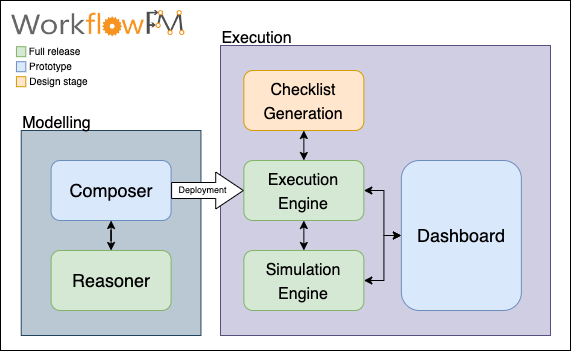

The diagram above was exported from draw.io. Its source (the exported page's mxGraphModel, read from the mxfile embedded in the PNG):
<mxGraphModel dx="2038" dy="641" grid="1" gridSize="10" guides="1" tooltips="1" connect="1" arrows="1" fold="1" page="1" pageScale="1" pageWidth="850" pageHeight="1100" math="0" shadow="0">
  <root>
    <mxCell id="0" />
    <mxCell id="1" parent="0" />
    <mxCell id="2" value="" style="rounded=0;whiteSpace=wrap;html=1;fontSize=20;" vertex="1" parent="1">
      <mxGeometry x="-780" y="720" width="570" height="350" as="geometry" />
    </mxCell>
    <mxCell id="3" value="" style="rounded=0;whiteSpace=wrap;html=1;fontSize=20;fillColor=#d0cee2;strokeColor=#56517e;" vertex="1" parent="1">
      <mxGeometry x="-560" y="765" width="330" height="290" as="geometry" />
    </mxCell>
    <mxCell id="4" value="" style="rounded=0;whiteSpace=wrap;html=1;fontSize=20;fillColor=#bac8d3;strokeColor=#23445d;" vertex="1" parent="1">
      <mxGeometry x="-759.27" y="850" width="179.72" height="205" as="geometry" />
    </mxCell>
    <mxCell id="5" value="&lt;font style=&quot;font-size: 18px;&quot;&gt;Composer&lt;/font&gt;" style="rounded=1;whiteSpace=wrap;html=1;fontSize=20;fillColor=#dae8fc;strokeColor=#6c8ebf;" vertex="1" parent="1">
      <mxGeometry x="-729.41" y="880" width="120" height="60" as="geometry" />
    </mxCell>
    <mxCell id="6" style="edgeStyle=orthogonalEdgeStyle;rounded=0;orthogonalLoop=1;jettySize=auto;html=1;fontSize=20;startArrow=classic;startFill=1;" edge="1" source="7" target="5" parent="1">
      <mxGeometry relative="1" as="geometry" />
    </mxCell>
    <mxCell id="7" value="&lt;font style=&quot;font-size: 18px;&quot;&gt;Reasoner&lt;/font&gt;" style="rounded=1;whiteSpace=wrap;html=1;fontSize=20;fillColor=#d5e8d4;strokeColor=#82b366;" vertex="1" parent="1">
      <mxGeometry x="-729.41" y="970" width="120" height="60" as="geometry" />
    </mxCell>
    <mxCell id="8" style="edgeStyle=orthogonalEdgeStyle;rounded=0;orthogonalLoop=1;jettySize=auto;html=1;exitX=1;exitY=0.5;exitDx=0;exitDy=0;entryX=0;entryY=0.5;entryDx=0;entryDy=0;fontSize=20;startArrow=classic;startFill=1;" edge="1" source="10" target="15" parent="1">
      <mxGeometry relative="1" as="geometry" />
    </mxCell>
    <mxCell id="9" style="edgeStyle=orthogonalEdgeStyle;rounded=0;orthogonalLoop=1;jettySize=auto;html=1;exitX=0.5;exitY=1;exitDx=0;exitDy=0;entryX=0.5;entryY=0;entryDx=0;entryDy=0;fontSize=20;startArrow=classic;startFill=1;" edge="1" source="10" target="12" parent="1">
      <mxGeometry relative="1" as="geometry" />
    </mxCell>
    <mxCell id="10" value="&lt;font style=&quot;font-size: 16px;&quot;&gt;Execution Engine&lt;/font&gt;" style="rounded=1;whiteSpace=wrap;html=1;fontSize=20;fillColor=#d5e8d4;strokeColor=#82b366;" vertex="1" parent="1">
      <mxGeometry x="-536.64" y="880" width="120" height="60" as="geometry" />
    </mxCell>
    <mxCell id="11" style="edgeStyle=orthogonalEdgeStyle;rounded=0;orthogonalLoop=1;jettySize=auto;html=1;entryX=0;entryY=0.5;entryDx=0;entryDy=0;fontSize=20;startArrow=classic;startFill=1;" edge="1" source="12" target="15" parent="1">
      <mxGeometry relative="1" as="geometry" />
    </mxCell>
    <mxCell id="12" value="&lt;font style=&quot;font-size: 16px;&quot;&gt;Simulation Engine&lt;/font&gt;" style="rounded=1;whiteSpace=wrap;html=1;fontSize=20;fillColor=#d5e8d4;strokeColor=#82b366;" vertex="1" parent="1">
      <mxGeometry x="-536.64" y="970" width="120" height="60" as="geometry" />
    </mxCell>
    <mxCell id="13" style="edgeStyle=orthogonalEdgeStyle;rounded=0;orthogonalLoop=1;jettySize=auto;html=1;exitX=0.5;exitY=1;exitDx=0;exitDy=0;entryX=0.5;entryY=0;entryDx=0;entryDy=0;fontSize=20;startArrow=classic;startFill=1;" edge="1" source="14" target="10" parent="1">
      <mxGeometry relative="1" as="geometry" />
    </mxCell>
    <mxCell id="14" value="&lt;font style=&quot;font-size: 16px;&quot;&gt;Checklist Generation&lt;/font&gt;" style="rounded=1;whiteSpace=wrap;html=1;fontSize=20;fillColor=#ffe6cc;strokeColor=#d79b00;" vertex="1" parent="1">
      <mxGeometry x="-536.64" y="790" width="120" height="60" as="geometry" />
    </mxCell>
    <mxCell id="15" value="&lt;font style=&quot;font-size: 18px;&quot;&gt;Dashboard&lt;/font&gt;" style="rounded=1;whiteSpace=wrap;html=1;fontSize=20;fillColor=#dae8fc;strokeColor=#6c8ebf;" vertex="1" parent="1">
      <mxGeometry x="-379.14" y="880" width="120" height="150" as="geometry" />
    </mxCell>
    <mxCell id="16" value="&lt;font style=&quot;font-size: 16px;&quot;&gt;Modelling&lt;/font&gt;" style="text;html=1;align=center;verticalAlign=middle;resizable=0;points=[];autosize=1;strokeColor=none;fillColor=none;fontSize=20;" vertex="1" parent="1">
      <mxGeometry x="-769" y="821" width="90" height="40" as="geometry" />
    </mxCell>
    <mxCell id="17" value="&lt;font style=&quot;font-size: 16px;&quot;&gt;Execution&lt;/font&gt;" style="text;html=1;align=center;verticalAlign=middle;resizable=0;points=[];autosize=1;strokeColor=none;fillColor=none;fontSize=20;" vertex="1" parent="1">
      <mxGeometry x="-569.41" y="736" width="90" height="40" as="geometry" />
    </mxCell>
    <mxCell id="18" value="" style="shape=image;verticalLabelPosition=bottom;labelBackgroundColor=default;verticalAlign=top;aspect=fixed;imageAspect=0;image=data:image/png,(base64 omitted: 10800 chars);" vertex="1" parent="1">
      <mxGeometry x="-769" y="730" width="173.43" height="26.2" as="geometry" />
    </mxCell>
    <mxCell id="19" value="&lt;span style=&quot;&quot;&gt;Deployment&amp;nbsp; &amp;nbsp;&amp;nbsp;&lt;/span&gt;" style="shape=flexArrow;endArrow=classic;html=1;rounded=0;labelBackgroundColor=none;fontSize=9;endSize=8.879999999999999;targetPerimeterSpacing=0;strokeWidth=1;fillColor=default;entryX=0;entryY=0.5;entryDx=0;entryDy=0;exitX=1;exitY=0.5;exitDx=0;exitDy=0;width=16;" edge="1" source="5" target="10" parent="1">
      <mxGeometry width="50" height="50" relative="1" as="geometry">
        <mxPoint x="-620" y="980" as="sourcePoint" />
        <mxPoint x="-570" y="930" as="targetPoint" />
      </mxGeometry>
    </mxCell>
    <mxCell id="20" value="" style="rounded=0;whiteSpace=wrap;html=1;fillColor=#d5e8d4;strokeColor=#82b366;" vertex="1" parent="1">
      <mxGeometry x="-764.06" y="766.2" width="9.36" height="10" as="geometry" />
    </mxCell>
    <mxCell id="21" value="&lt;font style=&quot;font-size: 10px;&quot;&gt;Full release&lt;/font&gt;" style="text;html=1;align=center;verticalAlign=middle;resizable=0;points=[];autosize=1;strokeColor=none;fillColor=none;" vertex="1" parent="1">
      <mxGeometry x="-766.2199999999999" y="756.2" width="80" height="30" as="geometry" />
    </mxCell>
    <mxCell id="22" value="" style="rounded=0;whiteSpace=wrap;html=1;fillColor=#dae8fc;strokeColor=#6c8ebf;" vertex="1" parent="1">
      <mxGeometry x="-764.06" y="781.2" width="9.36" height="10" as="geometry" />
    </mxCell>
    <mxCell id="23" value="" style="rounded=0;whiteSpace=wrap;html=1;fillColor=#ffe6cc;strokeColor=#d79b00;" vertex="1" parent="1">
      <mxGeometry x="-764.06" y="796.2" width="9.36" height="10" as="geometry" />
    </mxCell>
    <mxCell id="24" value="&lt;font style=&quot;font-size: 10px;&quot;&gt;Prototype&lt;/font&gt;" style="text;html=1;align=center;verticalAlign=middle;resizable=0;points=[];autosize=1;strokeColor=none;fillColor=none;" vertex="1" parent="1">
      <mxGeometry x="-765.2199999999999" y="771.2" width="70" height="30" as="geometry" />
    </mxCell>
    <mxCell id="25" value="&lt;span style=&quot;font-size: 10px;&quot;&gt;Design stage&lt;/span&gt;" style="text;html=1;align=center;verticalAlign=middle;resizable=0;points=[];autosize=1;strokeColor=none;fillColor=none;" vertex="1" parent="1">
      <mxGeometry x="-761.79" y="786.2" width="80" height="30" as="geometry" />
    </mxCell>
  </root>
</mxGraphModel>